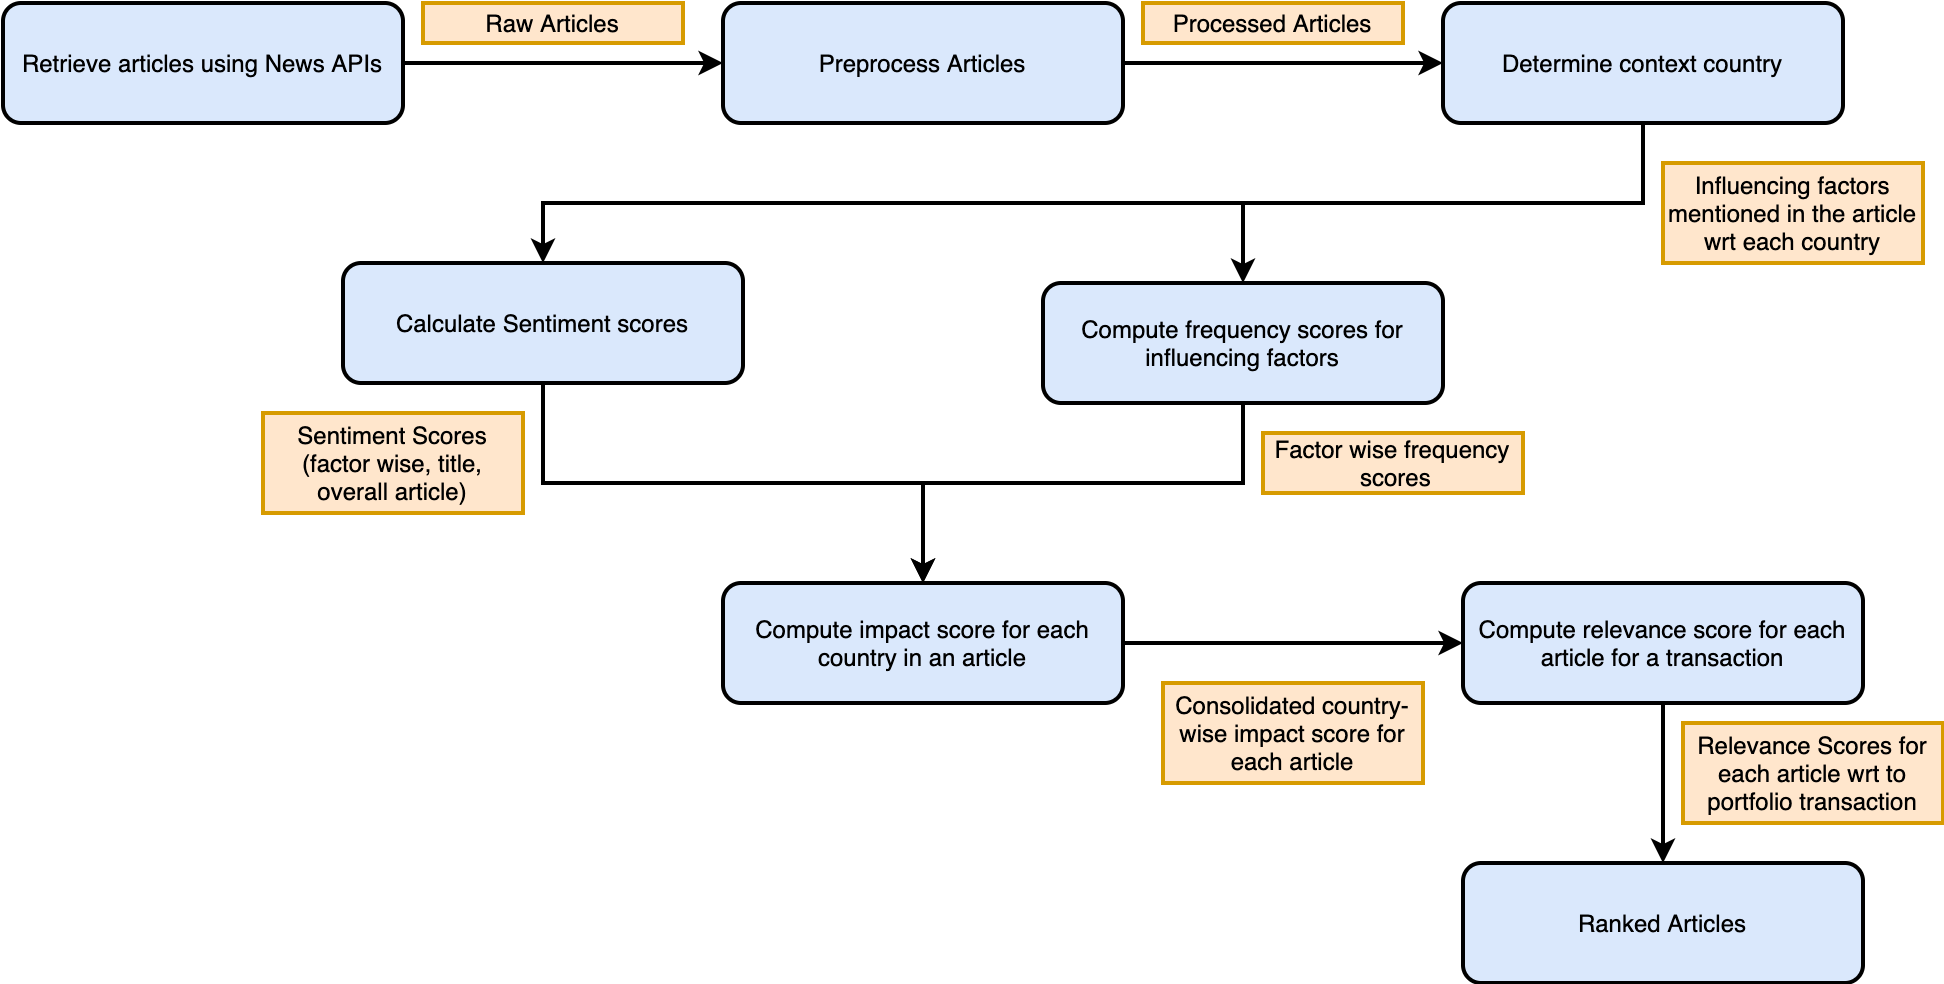

The diagram above was exported from draw.io. Its source (the exported page's mxGraphModel, read from the mxfile embedded in the PNG):
<mxGraphModel dx="1186" dy="686" grid="1" gridSize="10" guides="1" tooltips="1" connect="1" arrows="1" fold="1" page="1" pageScale="1" pageWidth="850" pageHeight="1100" math="0" shadow="0">
  <root>
    <mxCell id="0" />
    <mxCell id="1" parent="0" />
    <mxCell id="LpZ8_ZMy2qOHwm8Th0-t-12" value="" style="edgeStyle=orthogonalEdgeStyle;rounded=0;orthogonalLoop=1;jettySize=auto;html=1;strokeWidth=2;fontSize=12;" parent="1" source="LpZ8_ZMy2qOHwm8Th0-t-1" target="LpZ8_ZMy2qOHwm8Th0-t-11" edge="1">
      <mxGeometry relative="1" as="geometry" />
    </mxCell>
    <mxCell id="LpZ8_ZMy2qOHwm8Th0-t-1" value="Retrieve articles using News APIs" style="rounded=1;whiteSpace=wrap;html=1;fillColor=#dae8fc;strokeWidth=2;fontSize=12;" parent="1" vertex="1">
      <mxGeometry x="40" y="80" width="200" height="60" as="geometry" />
    </mxCell>
    <mxCell id="KVL5HZ94pKHlvyvh8xRK-1" style="edgeStyle=orthogonalEdgeStyle;rounded=0;orthogonalLoop=1;jettySize=auto;html=1;entryX=0.5;entryY=0;entryDx=0;entryDy=0;strokeWidth=2;" edge="1" parent="1" source="LpZ8_ZMy2qOHwm8Th0-t-10" target="LpZ8_ZMy2qOHwm8Th0-t-26">
      <mxGeometry relative="1" as="geometry">
        <Array as="points">
          <mxPoint x="860" y="180" />
          <mxPoint x="310" y="180" />
        </Array>
      </mxGeometry>
    </mxCell>
    <mxCell id="KVL5HZ94pKHlvyvh8xRK-2" style="edgeStyle=orthogonalEdgeStyle;rounded=0;orthogonalLoop=1;jettySize=auto;html=1;exitX=0.5;exitY=1;exitDx=0;exitDy=0;entryX=0.5;entryY=0;entryDx=0;entryDy=0;strokeWidth=2;" edge="1" parent="1" source="LpZ8_ZMy2qOHwm8Th0-t-10" target="LpZ8_ZMy2qOHwm8Th0-t-18">
      <mxGeometry relative="1" as="geometry">
        <Array as="points">
          <mxPoint x="860" y="180" />
          <mxPoint x="660" y="180" />
        </Array>
      </mxGeometry>
    </mxCell>
    <mxCell id="LpZ8_ZMy2qOHwm8Th0-t-10" value="Determine context country" style="rounded=1;whiteSpace=wrap;html=1;fillColor=#dae8fc;strokeWidth=2;fontSize=12;" parent="1" vertex="1">
      <mxGeometry x="760" y="80" width="200" height="60" as="geometry" />
    </mxCell>
    <mxCell id="LpZ8_ZMy2qOHwm8Th0-t-14" value="" style="edgeStyle=orthogonalEdgeStyle;rounded=0;orthogonalLoop=1;jettySize=auto;html=1;strokeWidth=2;fontSize=12;" parent="1" source="LpZ8_ZMy2qOHwm8Th0-t-11" target="LpZ8_ZMy2qOHwm8Th0-t-10" edge="1">
      <mxGeometry relative="1" as="geometry" />
    </mxCell>
    <mxCell id="LpZ8_ZMy2qOHwm8Th0-t-11" value="Preprocess Articles" style="rounded=1;whiteSpace=wrap;html=1;fillColor=#dae8fc;strokeWidth=2;fontSize=12;" parent="1" vertex="1">
      <mxGeometry x="400" y="80" width="200" height="60" as="geometry" />
    </mxCell>
    <mxCell id="LpZ8_ZMy2qOHwm8Th0-t-13" value="Raw Articles" style="text;html=1;strokeColor=#d79b00;align=center;verticalAlign=middle;whiteSpace=wrap;rounded=0;strokeWidth=2;fontSize=12;fillColor=#ffe6cc;" parent="1" vertex="1">
      <mxGeometry x="250" y="80" width="130" height="20" as="geometry" />
    </mxCell>
    <mxCell id="LpZ8_ZMy2qOHwm8Th0-t-17" value="Processed Articles" style="text;html=1;strokeColor=#d79b00;align=center;verticalAlign=middle;whiteSpace=wrap;rounded=0;strokeWidth=2;fontSize=12;fillColor=#ffe6cc;" parent="1" vertex="1">
      <mxGeometry x="610" y="80" width="130" height="20" as="geometry" />
    </mxCell>
    <mxCell id="KVL5HZ94pKHlvyvh8xRK-3" style="edgeStyle=orthogonalEdgeStyle;rounded=0;orthogonalLoop=1;jettySize=auto;html=1;entryX=0.5;entryY=0;entryDx=0;entryDy=0;strokeWidth=2;" edge="1" parent="1" source="LpZ8_ZMy2qOHwm8Th0-t-18" target="LpZ8_ZMy2qOHwm8Th0-t-29">
      <mxGeometry relative="1" as="geometry">
        <Array as="points">
          <mxPoint x="660" y="320" />
          <mxPoint x="500" y="320" />
        </Array>
      </mxGeometry>
    </mxCell>
    <mxCell id="LpZ8_ZMy2qOHwm8Th0-t-18" value="Compute frequency scores for influencing factors" style="rounded=1;whiteSpace=wrap;html=1;fillColor=#dae8fc;strokeWidth=2;fontSize=12;" parent="1" vertex="1">
      <mxGeometry x="560" y="220" width="200" height="60" as="geometry" />
    </mxCell>
    <mxCell id="LpZ8_ZMy2qOHwm8Th0-t-25" value="Influencing factors mentioned in the article wrt each country" style="text;html=1;strokeColor=#d79b00;align=center;verticalAlign=middle;whiteSpace=wrap;rounded=0;strokeWidth=2;fontSize=12;fillColor=#ffe6cc;" parent="1" vertex="1">
      <mxGeometry x="870" y="160" width="130" height="50" as="geometry" />
    </mxCell>
    <mxCell id="LpZ8_ZMy2qOHwm8Th0-t-30" style="edgeStyle=orthogonalEdgeStyle;rounded=0;orthogonalLoop=1;jettySize=auto;html=1;strokeWidth=2;fontSize=12;" parent="1" source="LpZ8_ZMy2qOHwm8Th0-t-26" target="LpZ8_ZMy2qOHwm8Th0-t-29" edge="1">
      <mxGeometry relative="1" as="geometry">
        <Array as="points">
          <mxPoint x="310" y="320" />
          <mxPoint x="500" y="320" />
        </Array>
      </mxGeometry>
    </mxCell>
    <mxCell id="LpZ8_ZMy2qOHwm8Th0-t-26" value="Calculate Sentiment scores" style="rounded=1;whiteSpace=wrap;html=1;fillColor=#dae8fc;strokeWidth=2;fontSize=12;" parent="1" vertex="1">
      <mxGeometry x="210" y="210" width="200" height="60" as="geometry" />
    </mxCell>
    <mxCell id="LpZ8_ZMy2qOHwm8Th0-t-28" value="Factor wise frequency&lt;br&gt;&amp;nbsp;scores" style="text;html=1;strokeColor=#d79b00;align=center;verticalAlign=middle;whiteSpace=wrap;rounded=0;strokeWidth=2;fontSize=12;fillColor=#ffe6cc;" parent="1" vertex="1">
      <mxGeometry x="670" y="295" width="130" height="30" as="geometry" />
    </mxCell>
    <mxCell id="LpZ8_ZMy2qOHwm8Th0-t-33" style="edgeStyle=orthogonalEdgeStyle;rounded=0;orthogonalLoop=1;jettySize=auto;html=1;strokeWidth=2;fontSize=12;" parent="1" source="LpZ8_ZMy2qOHwm8Th0-t-29" target="LpZ8_ZMy2qOHwm8Th0-t-32" edge="1">
      <mxGeometry relative="1" as="geometry" />
    </mxCell>
    <mxCell id="LpZ8_ZMy2qOHwm8Th0-t-29" value="Compute impact score for each country in an article" style="rounded=1;whiteSpace=wrap;html=1;fillColor=#dae8fc;strokeWidth=2;fontSize=12;" parent="1" vertex="1">
      <mxGeometry x="400" y="370" width="200" height="60" as="geometry" />
    </mxCell>
    <mxCell id="LpZ8_ZMy2qOHwm8Th0-t-31" value="Sentiment Scores&lt;br&gt;(factor wise, title, overall article)" style="text;html=1;strokeColor=#d79b00;align=center;verticalAlign=middle;whiteSpace=wrap;rounded=0;strokeWidth=2;fontSize=12;fillColor=#ffe6cc;" parent="1" vertex="1">
      <mxGeometry x="170" y="285" width="130" height="50" as="geometry" />
    </mxCell>
    <mxCell id="LpZ8_ZMy2qOHwm8Th0-t-36" style="edgeStyle=orthogonalEdgeStyle;rounded=0;orthogonalLoop=1;jettySize=auto;html=1;strokeWidth=2;fontSize=12;" parent="1" source="LpZ8_ZMy2qOHwm8Th0-t-32" target="LpZ8_ZMy2qOHwm8Th0-t-35" edge="1">
      <mxGeometry relative="1" as="geometry" />
    </mxCell>
    <mxCell id="LpZ8_ZMy2qOHwm8Th0-t-32" value="Compute relevance score for each article for a transaction" style="rounded=1;whiteSpace=wrap;html=1;fillColor=#dae8fc;strokeWidth=2;fontSize=12;" parent="1" vertex="1">
      <mxGeometry x="770" y="370" width="200" height="60" as="geometry" />
    </mxCell>
    <mxCell id="LpZ8_ZMy2qOHwm8Th0-t-34" value="Consolidated country-wise impact score for each article" style="text;html=1;strokeColor=#d79b00;align=center;verticalAlign=middle;whiteSpace=wrap;rounded=0;strokeWidth=2;fontSize=12;fillColor=#ffe6cc;" parent="1" vertex="1">
      <mxGeometry x="620" y="420" width="130" height="50" as="geometry" />
    </mxCell>
    <mxCell id="LpZ8_ZMy2qOHwm8Th0-t-35" value="Ranked Articles" style="rounded=1;whiteSpace=wrap;html=1;fillColor=#dae8fc;strokeWidth=2;fontSize=12;" parent="1" vertex="1">
      <mxGeometry x="770" y="510" width="200" height="60" as="geometry" />
    </mxCell>
    <mxCell id="LpZ8_ZMy2qOHwm8Th0-t-37" value="Relevance Scores for each article wrt to portfolio transaction" style="text;html=1;strokeColor=#d79b00;align=center;verticalAlign=middle;whiteSpace=wrap;rounded=0;strokeWidth=2;fontSize=12;fillColor=#ffe6cc;" parent="1" vertex="1">
      <mxGeometry x="880" y="440" width="130" height="50" as="geometry" />
    </mxCell>
  </root>
</mxGraphModel>